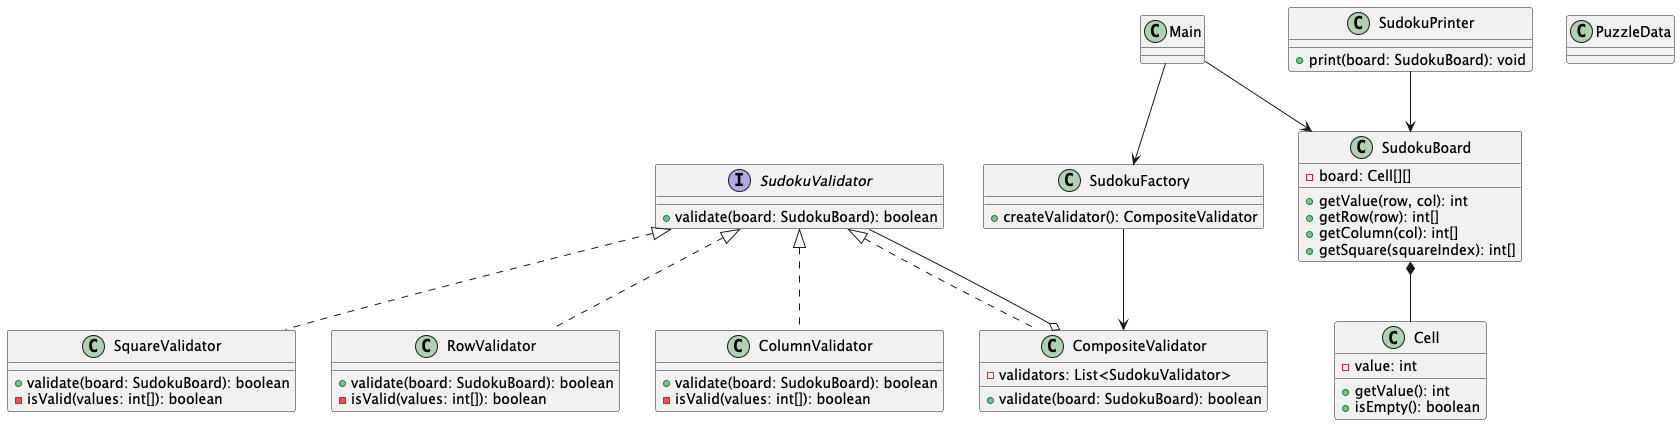

The diagram above was rendered by PlantUML. Its source (embedded in the PNG):
@startuml

interface SudokuValidator {
    + validate(board: SudokuBoard): boolean
}

class RowValidator {
    + validate(board: SudokuBoard): boolean
    - isValid(values: int[]): boolean
}

class ColumnValidator {
    + validate(board: SudokuBoard): boolean
    - isValid(values: int[]): boolean
}

class SquareValidator {
    + validate(board: SudokuBoard): boolean
    - isValid(values: int[]): boolean
}

class CompositeValidator {
    - validators: List<SudokuValidator>
    + validate(board: SudokuBoard): boolean
}

class SudokuBoard {
    - board: Cell[][]
    + getValue(row, col): int
    + getRow(row): int[]
    + getColumn(col): int[]
    + getSquare(squareIndex): int[]
}

class Cell {
    - value: int
    + getValue(): int
    + isEmpty(): boolean
}

class SudokuFactory {
    + createValidator(): CompositeValidator
}

class SudokuPrinter {
    + print(board: SudokuBoard): void
}

class PuzzleData

class Main

SudokuValidator <|.. RowValidator
SudokuValidator <|.. ColumnValidator
SudokuValidator <|.. SquareValidator
SudokuValidator <|.. CompositeValidator

CompositeValidator o-- SudokuValidator

SudokuBoard *-- Cell

SudokuFactory --> CompositeValidator
SudokuPrinter --> SudokuBoard
Main --> SudokuFactory
Main --> SudokuBoard

@enduml